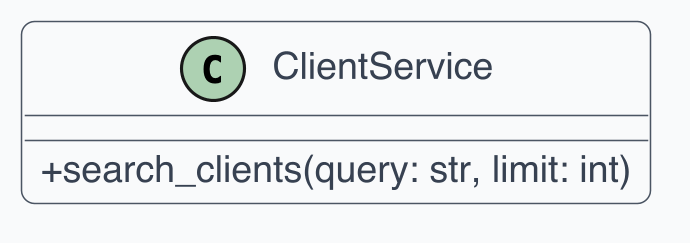

The diagram above was rendered by PlantUML. Its source (embedded in the PNG):
@startuml
skinparam dpi 300
skinparam shadowing false
skinparam backgroundColor White
skinparam defaultFontName Helvetica
skinparam defaultFontSize 12
skinparam ArrowColor #4B5563
skinparam ArrowThickness 1
skinparam roundcorner 8
skinparam class {
  BackgroundColor #F9FAFB
  BorderColor #4B5563
  FontColor #111827
  AttributeFontColor #374151
  StereotypeFontColor #6B7280
}
skinparam classAttributeIconSize 0

class "ClientService" as C1 {
  + search_clients(query: str, limit: int)
}
@enduml